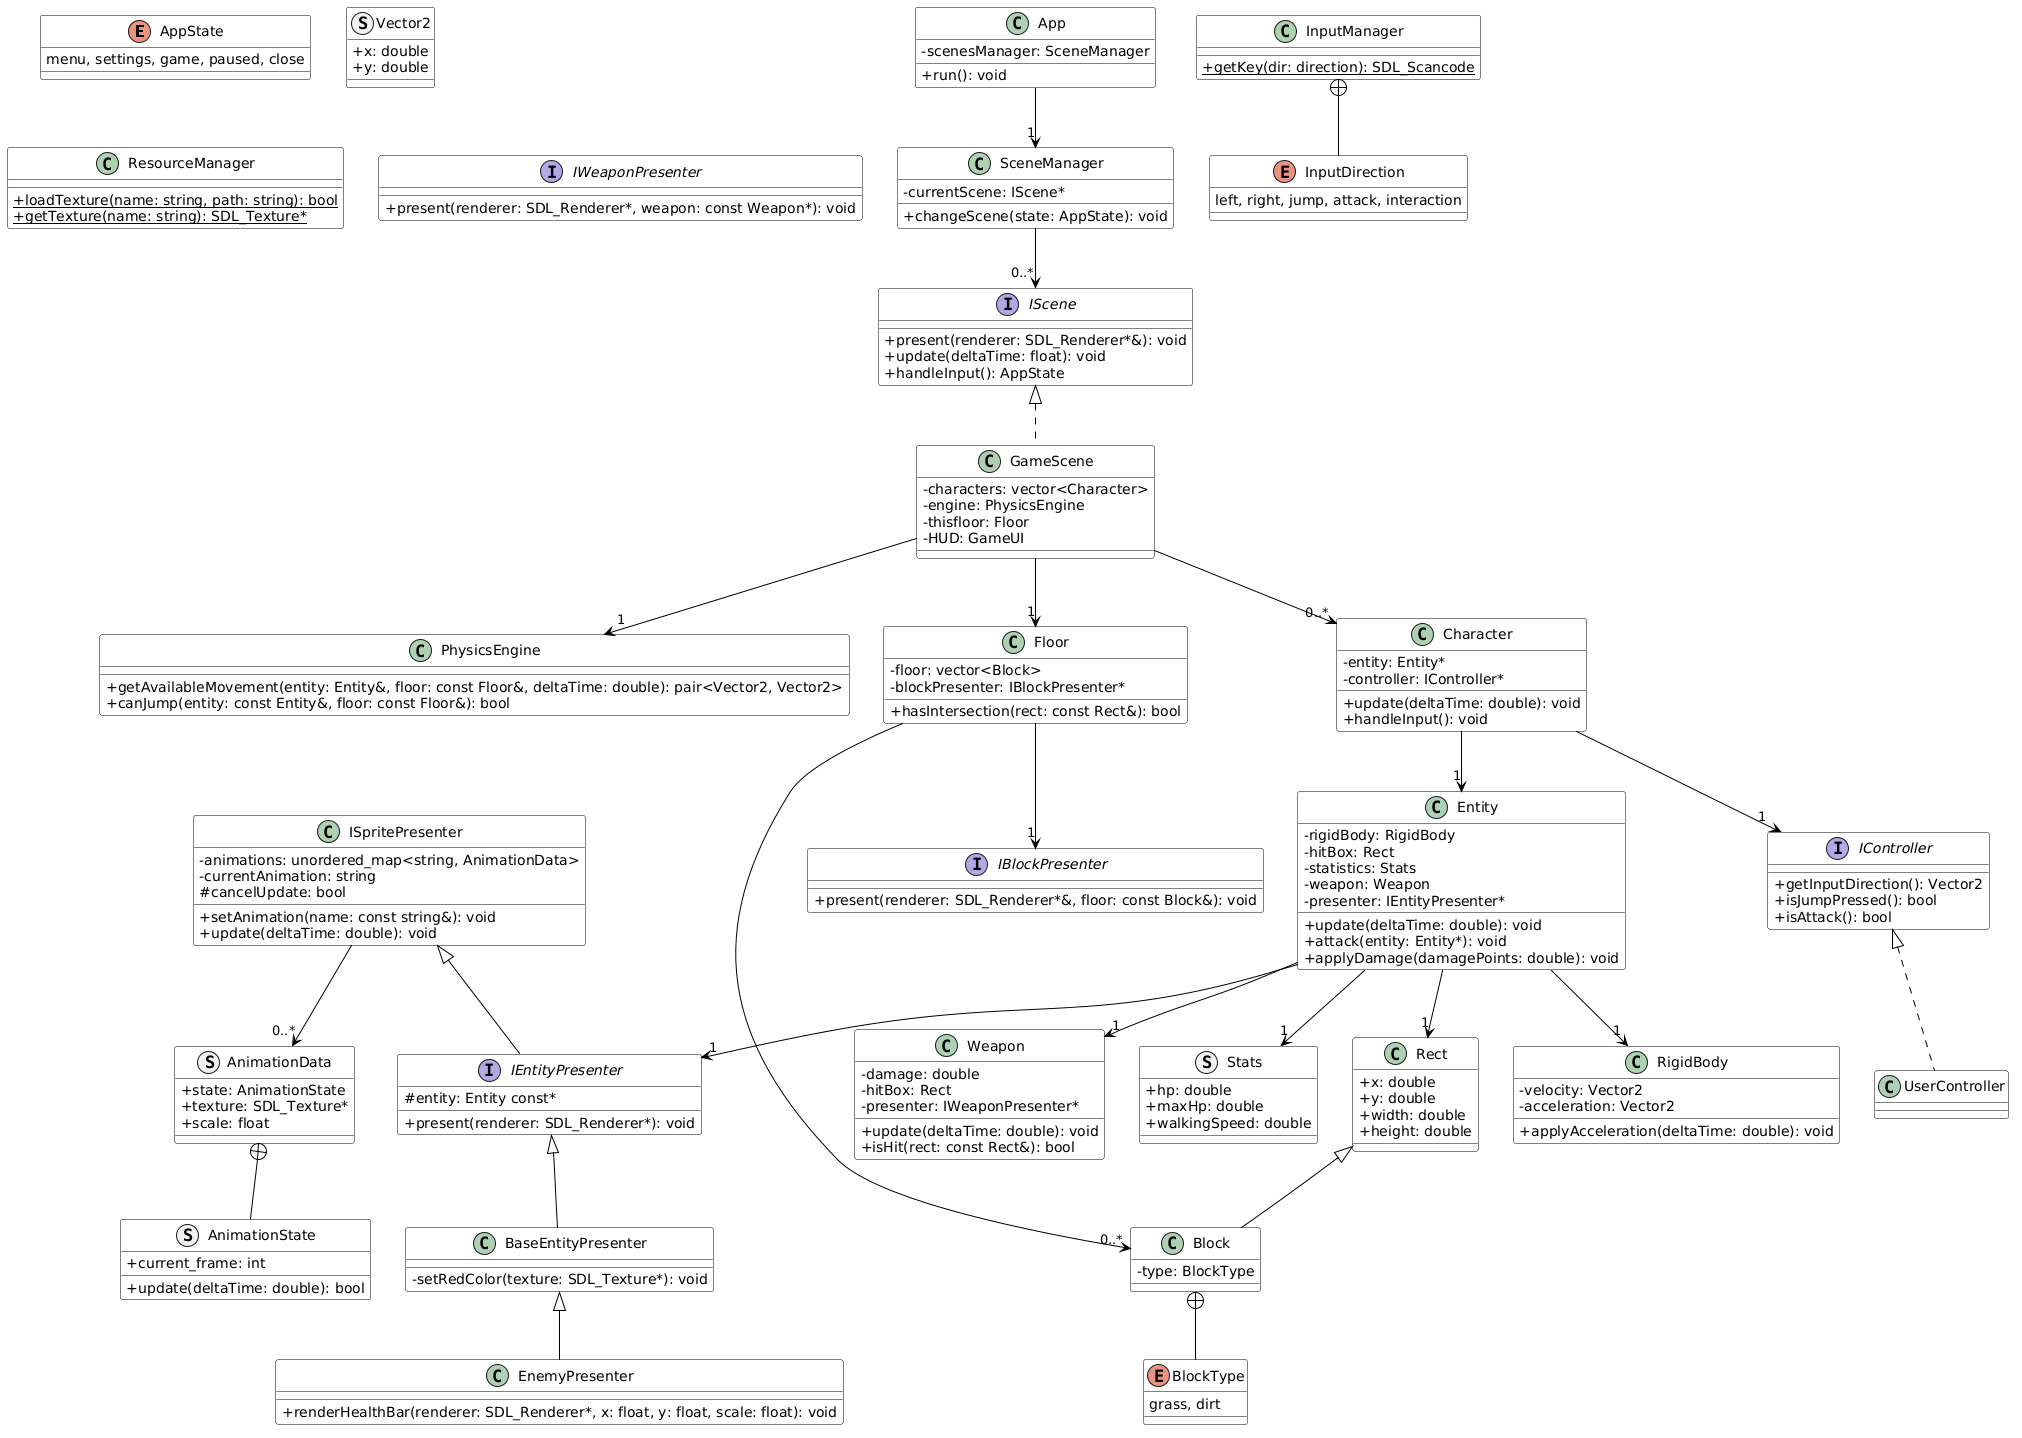

The diagram above was rendered by PlantUML. Its source (embedded in the PNG):
@startuml
skinparam classAttributeIconSize 0
skinparam monochrome false
skinparam class {
    BackgroundColor White
    ArrowColor Black
    BorderColor Black
}

' --- ENUMS & STRUCTS ---
enum AppState {
    menu, settings, game, paused, close
}

enum BlockType {
    grass, dirt
}

enum InputDirection {
    left, right, jump, attack, interaction
}

struct Vector2 {
    + x: double
    + y: double
}

struct Stats {
    + hp: double
    + maxHp: double
    + walkingSpeed: double
}

struct AnimationState {
    + current_frame: int
    + update(deltaTime: double): bool
}

struct AnimationData {
    + state: AnimationState
    + texture: SDL_Texture*
    + scale: float
}

' --- MANAGERS & INFRASTRUCTURE ---
class App {
    - scenesManager: SceneManager
    + run(): void
}

class SceneManager {
    - currentScene: IScene*
    + changeScene(state: AppState): void
}

class ResourceManager {
    + {static} loadTexture(name: string, path: string): bool
    + {static} getTexture(name: string): SDL_Texture*
}

class InputManager {
    + {static} getKey(dir: direction): SDL_Scancode
}

' --- SCENES & UI ---
interface IScene {
    + present(renderer: SDL_Renderer*&): void
    + update(deltaTime: float): void
    + handleInput(): AppState
}

class GameScene {
    - characters: vector<Character>
    - engine: PhysicsEngine
    - thisfloor: Floor
    - HUD: GameUI
}

' --- PHYSICS & GEOMETRY ---
class Rect {
    + x: double
    + y: double
    + width: double
    + height: double
}

class RigidBody {
    - velocity: Vector2
    - acceleration: Vector2
    + applyAcceleration(deltaTime: double): void
}

class PhysicsEngine {
    + getAvailableMovement(entity: Entity&, floor: const Floor&, deltaTime: double): pair<Vector2, Vector2>
    + canJump(entity: const Entity&, floor: const Floor&): bool
}

' --- CORE ENTITIES & WORLD ---
class Weapon {
    - damage: double
    - hitBox: Rect
    - presenter: IWeaponPresenter*
    + update(deltaTime: double): void
    + isHit(rect: const Rect&): bool
}

class Entity {
    - rigidBody: RigidBody
    - hitBox: Rect
    - statistics: Stats
    - weapon: Weapon
    - presenter: IEntityPresenter*
    + update(deltaTime: double): void
    + attack(entity: Entity*): void
    + applyDamage(damagePoints: double): void
}

class Floor {
    - floor: vector<Block>
    - blockPresenter: IBlockPresenter*
    + hasIntersection(rect: const Rect&): bool
}

class Block {
    - type: BlockType
}

class Character {
    - entity: Entity*
    - controller: IController*
    + update(deltaTime: double): void
    + handleInput(): void
}

' --- PRESENTERS ---
class ISpritePresenter {
    - animations: unordered_map<string, AnimationData>
    - currentAnimation: string
    # cancelUpdate: bool
    + setAnimation(name: const string&): void
    + update(deltaTime: double): void
}

interface IEntityPresenter {
    # entity: Entity const*
    + present(renderer: SDL_Renderer*): void
}

class BaseEntityPresenter {
    - setRedColor(texture: SDL_Texture*): void
}

class EnemyPresenter {
    + renderHealthBar(renderer: SDL_Renderer*, x: float, y: float, scale: float): void
}

interface IBlockPresenter {
    + present(renderer: SDL_Renderer*&, floor: const Block&): void
}

interface IWeaponPresenter {
    + present(renderer: SDL_Renderer*, weapon: const Weapon*): void
}

' --- CONTROLLERS ---
interface IController {
    + getInputDirection(): Vector2
    + isJumpPressed(): bool
    + isAttack(): bool
}

class UserController {
}

' --- RELATIONSHIPS ---

App --> "1" SceneManager
SceneManager --> "0..*" IScene
IScene <|.. GameScene
GameScene --> "0..*" Character
GameScene --> "1" Floor
GameScene --> "1" PhysicsEngine

InputManager +-- InputDirection
AnimationData +-- AnimationState
ISpritePresenter --> "0..*" AnimationData

Rect <|-- Block
Block +-- BlockType
Floor --> "0..*" Block
Floor --> "1" IBlockPresenter

Entity --> "1" RigidBody
Entity --> "1" Rect
Entity --> "1" Stats
Entity --> "1" Weapon
Entity --> "1" IEntityPresenter

Character --> "1" Entity
Character --> "1" IController
IController <|.. UserController

ISpritePresenter <|-- IEntityPresenter
IEntityPresenter <|-- BaseEntityPresenter
BaseEntityPresenter <|-- EnemyPresenter

@endum